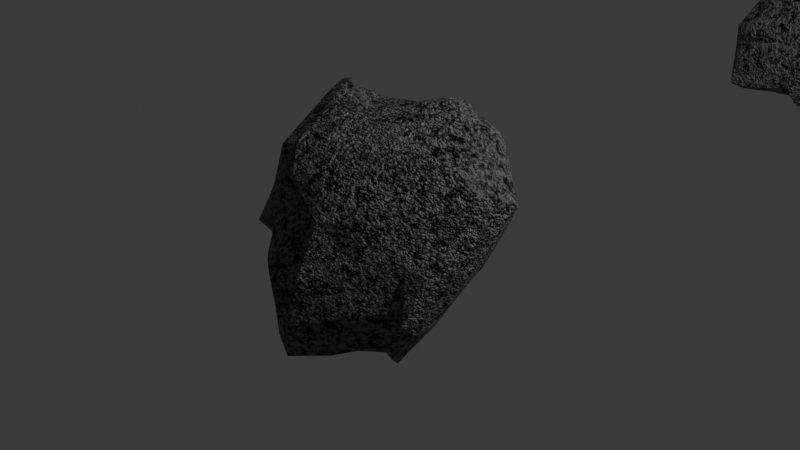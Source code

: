 # Source: Model-18.blend  (saved by Blender 4.4.30; exported with 4.5.12 LTS)
import bpy
from mathutils import Matrix  # noqa: F401  (used for matrix-valued properties, if any)

bpy.ops.wm.read_factory_settings(use_empty=True)
scene = bpy.context.scene
scene.name = 'Scene'

# ---- collections
col_collection = bpy.data.collections.new('Collection'); scene.collection.children.link(col_collection)

# ---- materials (node trees are filled in below, after node groups)
mat_rock_material = bpy.data.materials.new('Rock Material')
mat_rock_material.alpha_threshold = 0.0
mat_rock_material.roughness = 0.5
mat_rock_material.line_color = (0.0, 0.0, 0.0, 1.0)

# ---- node groups
ng_geometry_nodes = bpy.data.node_groups.new('Geometry Nodes', 'GeometryNodeTree')
_s = ng_geometry_nodes.interface.new_socket(name='Geometry', in_out='OUTPUT', socket_type='NodeSocketGeometry')
_s = ng_geometry_nodes.interface.new_socket(name='Geometry', in_out='INPUT', socket_type='NodeSocketGeometry')
ng_geometry_nodes.is_modifier = True
_N = ng_geometry_nodes.nodes; _L = ng_geometry_nodes.links
n0 = _N.new('NodeGroupInput'); n0.name = 'Group Input'; n0.location = (-340, 0)
n1 = _N.new('NodeGroupOutput'); n1.name = 'Group Output'; n1.location = (1707, 69)
n2 = _N.new('GeometryNodeSubdivisionSurface'); n2.name = 'Subdivision Surface'; n2.location = (51, 56)
n2.inputs[1].default_value = 2
n3 = _N.new('GeometryNodeExtrudeMesh'); n3.name = 'Extrude Mesh'; n3.location = (-130, 67)
n3.inputs[4].default_value = False
n4 = _N.new('FunctionNodeCompare'); n4.name = 'Compare'; n4.location = (-353, -92)
n4.operation = 'LESS_EQUAL'
n4.data_type = 'INT'
n4.inputs[3].default_value = 1
n5 = _N.new('GeometryNodeInputIndex'); n5.name = 'Index'; n5.location = (-645, -84)
n6 = _N.new('ShaderNodeTexNoise'); n6.name = 'Noise Texture'; n6.location = (-146, -244)
n6.normalize = False
n6.inputs[2].default_value = 1.0
n6.inputs[3].default_value = 15.0
n6.inputs[4].default_value = 0.0
n6.inputs[5].default_value = 0.0
n7 = _N.new('GeometryNodeSetPosition'); n7.name = 'Set Position'; n7.location = (240, 9)
n8 = _N.new('GeometryNodeInputPosition'); n8.name = 'Position'; n8.location = (-139, -177)
n9 = _N.new('ShaderNodeVectorMath'); n9.name = 'Vector Math'; n9.location = (57, -177)
n10 = _N.new('GeometryNodeDuplicateElements'); n10.name = 'Duplicate Elements'; n10.location = (621, -22)
n10.domain = 'INSTANCE'
n10.inputs[2].default_value = 4
n11 = _N.new('GeometryNodeSetPosition'); n11.name = 'Set Position.001'; n11.location = (1167, 39)
n12 = _N.new('ShaderNodeMath'); n12.name = 'Math'; n12.location = (805, -203)
n12.operation = 'MULTIPLY'
n12.inputs[1].default_value = 10.0
n13 = _N.new('ShaderNodeCombineXYZ'); n13.name = 'Combine XYZ'; n13.location = (997, -102)
n14 = _N.new('GeometryNodeGeometryToInstance'); n14.name = 'Geometry to Instance'; n14.location = (421, -46)
n15 = _N.new('GeometryNodeRotateInstances'); n15.name = 'Rotate Instances'; n15.location = (1347, 63)
n16 = _N.new('FunctionNodeRandomValue'); n16.name = 'Random Value'; n16.location = (1176, -134)
n16.data_type = 'FLOAT_VECTOR'
n16.inputs[1].default_value = (0.0, 0.0, 14.0)
n17 = _N.new('GeometryNodeScaleInstances'); n17.name = 'Scale Instances'; n17.location = (1527, 40)
n18 = _N.new('FunctionNodeRandomValue'); n18.name = 'Random Value.001'; n18.location = (1348, -185)
n18.data_type = 'FLOAT_VECTOR'
n18.inputs[0].default_value = (0.4, 0.4, 0.4)
n18.inputs[1].default_value = (0.6, 0.6, 0.6)
_L.new(n17.outputs[0], n1.inputs[0])
_L.new(n3.outputs[0], n2.inputs[0])
_L.new(n0.outputs[0], n3.inputs[0])
_L.new(n4.outputs[0], n3.inputs[1])
_L.new(n5.outputs[0], n4.inputs[2])
_L.new(n2.outputs[0], n7.inputs[0])
_L.new(n8.outputs[0], n9.inputs[0])
_L.new(n6.outputs[0], n9.inputs[1])
_L.new(n9.outputs[0], n7.inputs[3])
_L.new(n14.outputs[0], n10.inputs[0])
_L.new(n10.outputs[0], n11.inputs[0])
_L.new(n10.outputs[1], n12.inputs[0])
_L.new(n13.outputs[0], n11.inputs[3])
_L.new(n12.outputs[0], n13.inputs[1])
_L.new(n7.outputs[0], n14.inputs[0])
_L.new(n11.outputs[0], n15.inputs[0])
_L.new(n16.outputs[0], n15.inputs[2])
_L.new(n15.outputs[0], n17.inputs[0])
_L.new(n18.outputs[0], n17.inputs[2])
n1.is_active_output = True

# ---- material node trees
mat_rock_material.use_nodes = True; mat_rock_material.node_tree.nodes.clear()
_N = mat_rock_material.node_tree.nodes; _L = mat_rock_material.node_tree.links
n0 = _N.new('ShaderNodeOutputMaterial'); n0.name = 'Material Output'; n0.location = (964, 305)
n1 = _N.new('ShaderNodeBsdfPrincipled'); n1.name = 'Principled BSDF'; n1.location = (672, 255)
n1.inputs[3].default_value = 1.45
n2 = _N.new('ShaderNodeTexVoronoi'); n2.name = 'Voronoi Texture'; n2.location = (-36, 334)
n3 = _N.new('ShaderNodeMapping'); n3.name = 'Mapping'; n3.location = (-574, 291)
n4 = _N.new('ShaderNodeTexCoord'); n4.name = 'Texture Coordinate'; n4.location = (-754, 291)
n5 = _N.new('ShaderNodeTexNoise'); n5.name = 'Noise Texture'; n5.location = (-254, 262)
n6 = _N.new('ShaderNodeTexVoronoi'); n6.name = 'Voronoi Texture.001'; n6.location = (-30, -16)
n6.feature = 'DISTANCE_TO_EDGE'
n7 = _N.new('ShaderNodeTexNoise'); n7.name = 'Noise Texture.001'; n7.location = (-258, -49)
n7.inputs[2].default_value = 1.4
n7.inputs[3].default_value = 15.0
n8 = _N.new('ShaderNodeMix'); n8.name = 'Mix'; n8.location = (185, 154)
n8.data_type = 'RGBA'
n9 = _N.new('ShaderNodeValToRGB'); n9.name = 'Color Ramp'; n9.location = (370, 152)
while len(n9.color_ramp.elements) > 1: n9.color_ramp.elements.remove(n9.color_ramp.elements[-1])
n9.color_ramp.elements[0].position = 0.1709; n9.color_ramp.elements[0].color = (0.2444, 0.2444, 0.2444, 1.0)
_e = n9.color_ramp.elements.new(0.4509); _e.color = (0.0, 0.0, 0.0, 1.0)
n10 = _N.new('ShaderNodeBump'); n10.name = 'Bump'; n10.location = (453, -99)
n10.inputs[0].default_value = 0.5
n10.inputs[1].default_value = 1.0
_L.new(n4.outputs[3], n3.inputs[0])
_L.new(n3.outputs[0], n5.inputs[0])
_L.new(n5.outputs[1], n2.inputs[0])
_L.new(n3.outputs[0], n7.inputs[0])
_L.new(n7.outputs[1], n6.inputs[0])
_L.new(n2.outputs[0], n8.inputs[6])
_L.new(n6.outputs[0], n8.inputs[7])
_L.new(n1.outputs[0], n0.inputs[0])
_L.new(n9.outputs[0], n1.inputs[0])
_L.new(n8.outputs[2], n9.inputs[0])
_L.new(n8.outputs[2], n10.inputs[3])
_L.new(n10.outputs[0], n1.inputs[5])
n0.is_active_output = True

# ---- world
world_world = bpy.data.worlds.new('World'); scene.world = world_world
world_world.use_nodes = True; world_world.node_tree.nodes.clear()
_N = world_world.node_tree.nodes; _L = world_world.node_tree.links
n0 = _N.new('ShaderNodeOutputWorld'); n0.name = 'World Output'; n0.location = (300, 300)
n1 = _N.new('ShaderNodeBackground'); n1.name = 'Background'; n1.location = (10, 300)
n1.inputs[0].default_value = (0.05088, 0.05088, 0.05088, 1.0)
_L.new(n1.outputs[0], n0.inputs[0])
n0.is_active_output = True
world_world.color = (0.05088, 0.05088, 0.05088)
world_world.sun_shadow_jitter_overblur = 0.0

# ---- cameras
cam_camera = bpy.data.cameras.new('Camera')
cam_camera.clip_end = 100.0
cam_camera.ortho_scale = 7.314

# ---- lights
light_light = bpy.data.lights.new('Light', 'POINT')
light_light.energy = 1000.0
light_light.shadow_soft_size = 0.1

# ---- meshes
me_cube = bpy.data.meshes.new('Cube')
me_cube.from_pydata([(1.0, 1.0, 1.0), (1.0, 1.0, -1.0), (1.0, -1.0, 1.0), (1.0, -1.0, -1.0), (-1.0, 1.0, 1.0), (-1.0, 1.0, -1.0), (-1.0, -1.0, 1.0), (-1.0, -1.0, -1.0)], [], [(0, 4, 6, 2), (3, 2, 6, 7), (7, 6, 4, 5), (5, 1, 3, 7), (1, 0, 2, 3), (5, 4, 0, 1)])
_uv = me_cube.uv_layers.new(name='UVMap')
_uv.uv.foreach_set('vector', [0.625, 0.5, 0.875, 0.5, 0.875, 0.75, 0.625, 0.75, 0.375, 0.75, 0.625, 0.75, 0.625, 1.0, 0.375, 1.0, 0.375, 0.0, 0.625, 0.0, 0.625, 0.25, 0.375, 0.25, 0.125, 0.5, 0.375, 0.5, 0.375, 0.75, 0.125, 0.75, 0.375, 0.5, 0.625, 0.5, 0.625, 0.75, 0.375, 0.75, 0.375, 0.25, 0.625, 0.25, 0.625, 0.5, 0.375, 0.5])
me_cube.materials.append(mat_rock_material)
me_cube.use_mirror_vertex_groups = False
me_cube.update()

# ---- objects
ob_cube = bpy.data.objects.new('Cube', me_cube)
ob_light = bpy.data.objects.new('Light', light_light)
ob_camera = bpy.data.objects.new('Camera', cam_camera)

# ---- transforms, parenting, visibility, modifiers, constraints
ob_cube.location = (0.0, 0.0, 0.0)
ob_cube.lock_rotations_4d = False
ob_cube.empty_display_type = 'ARROWS'
ob_cube.lineart.crease_threshold = 0.0
_m = ob_cube.modifiers.new('GeometryNodes', 'NODES')
_m.node_group = ng_geometry_nodes
ob_light.location = (4.698, 3.509, 5.502)
ob_light.rotation_euler = (0.6503, 0.05522, 1.866)
ob_light.lock_rotations_4d = False
ob_light.empty_display_type = 'ARROWS'
ob_light.color = (0.0, 0.0, 0.0, 0.0)
ob_light.lineart.crease_threshold = 0.0
ob_camera.location = (7.359, -6.926, 4.958)
ob_camera.rotation_euler = (1.109, 0.0, 0.8149)
ob_camera.lock_rotations_4d = False
ob_camera.empty_display_type = 'ARROWS'
ob_camera.color = (0.0, 0.0, 0.0, 0.0)
ob_camera.display_type = 'WIRE'
ob_camera.lineart.crease_threshold = 0.0

# ---- collection membership
col_collection.objects.link(ob_cube)
col_collection.objects.link(ob_light)
col_collection.objects.link(ob_camera)

# ---- scene / render settings (as saved in the file)
scene.camera = ob_camera
scene.frame_start = 1; scene.frame_end = 250; scene.frame_set(1)
scene.render.engine = 'BLENDER_EEVEE_NEXT'
bpy.context.view_layer.update()
